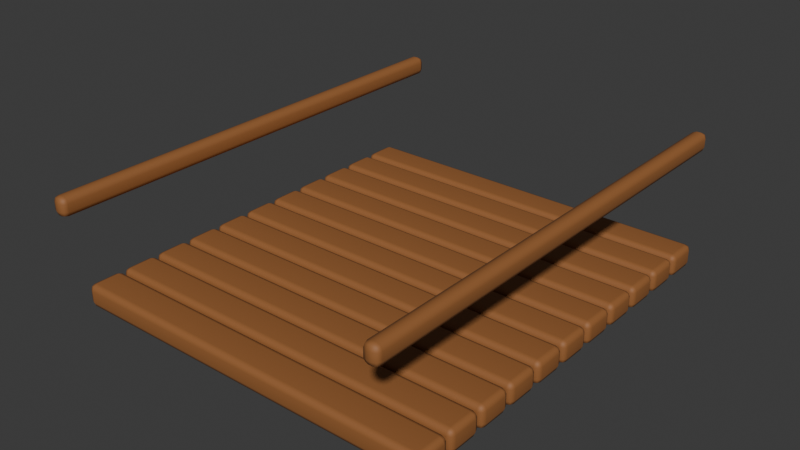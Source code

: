 # Source: BSC-21.blend  (saved by Blender 4.3.34; exported with 4.5.12 LTS)
import bpy
from mathutils import Matrix  # noqa: F401  (used for matrix-valued properties, if any)

bpy.ops.wm.read_factory_settings(use_empty=True)
scene = bpy.context.scene
scene.name = 'Scene'

# ---- collections
col_collection = bpy.data.collections.new('Collection'); scene.collection.children.link(col_collection)

# ---- materials (node trees are filled in below, after node groups)
mat_warm_timber = bpy.data.materials.new('warm-timber')
mat_warm_timber.diffuse_color = (0.31, 0.12, 0.035, 1.0)

# ---- material node trees
mat_warm_timber.use_nodes = True; mat_warm_timber.node_tree.nodes.clear()
_N = mat_warm_timber.node_tree.nodes; _L = mat_warm_timber.node_tree.links
n0 = _N.new('ShaderNodeBsdfPrincipled'); n0.name = 'Principled BSDF'; n0.location = (10, 300)
n0.inputs[0].default_value = (0.31, 0.12, 0.035, 1.0)
n0.inputs[2].default_value = 0.65
n1 = _N.new('ShaderNodeOutputMaterial'); n1.name = 'Material Output'; n1.location = (300, 300)
_L.new(n0.outputs[0], n1.inputs[0])
n1.is_active_output = True

# ---- world
world_world = bpy.data.worlds.new('World'); scene.world = world_world
world_world.use_nodes = True; world_world.node_tree.nodes.clear()
_N = world_world.node_tree.nodes; _L = world_world.node_tree.links
n0 = _N.new('ShaderNodeOutputWorld'); n0.name = 'World Output'; n0.location = (300, 300)
n1 = _N.new('ShaderNodeBackground'); n1.name = 'Background'; n1.location = (10, 300)
n1.inputs[0].default_value = (0.05088, 0.05088, 0.05088, 1.0)
_L.new(n1.outputs[0], n0.inputs[0])
n0.is_active_output = True
world_world.color = (0.05088, 0.05088, 0.05088)
world_world.sun_shadow_jitter_overblur = 0.0

# ---- meshes
me_cube_665 = bpy.data.meshes.new('Cube.665')
me_cube_665.from_pydata([(-1.0, -0.0925, -0.06), (-1.0, -0.0925, 0.06), (-1.0, 0.0925, -0.06), (-1.0, 0.0925, 0.06), (1.0, -0.0925, -0.06), (1.0, -0.0925, 0.06), (1.0, 0.0925, -0.06), (1.0, 0.0925, 0.06)], [], [(0, 1, 3, 2), (2, 3, 7, 6), (6, 7, 5, 4), (4, 5, 1, 0), (2, 6, 4, 0), (7, 3, 1, 5)])
_uv = me_cube_665.uv_layers.new(name='UVMap')
_uv.uv.foreach_set('vector', [0.375, 0.0, 0.625, 0.0, 0.625, 0.25, 0.375, 0.25, 0.375, 0.25, 0.625, 0.25, 0.625, 0.5, 0.375, 0.5, 0.375, 0.5, 0.625, 0.5, 0.625, 0.75, 0.375, 0.75, 0.375, 0.75, 0.625, 0.75, 0.625, 1.0, 0.375, 1.0, 0.125, 0.5, 0.375, 0.5, 0.375, 0.75, 0.125, 0.75, 0.625, 0.5, 0.875, 0.5, 0.875, 0.75, 0.625, 0.75])
me_cube_665.materials.append(mat_warm_timber)
me_cube_665.update()
me_cube_666 = bpy.data.meshes.new('Cube.666')
me_cube_666.from_pydata([(-1.0, -0.0925, -0.06), (-1.0, -0.0925, 0.06), (-1.0, 0.0925, -0.06), (-1.0, 0.0925, 0.06), (1.0, -0.0925, -0.06), (1.0, -0.0925, 0.06), (1.0, 0.0925, -0.06), (1.0, 0.0925, 0.06)], [], [(0, 1, 3, 2), (2, 3, 7, 6), (6, 7, 5, 4), (4, 5, 1, 0), (2, 6, 4, 0), (7, 3, 1, 5)])
_uv = me_cube_666.uv_layers.new(name='UVMap')
_uv.uv.foreach_set('vector', [0.375, 0.0, 0.625, 0.0, 0.625, 0.25, 0.375, 0.25, 0.375, 0.25, 0.625, 0.25, 0.625, 0.5, 0.375, 0.5, 0.375, 0.5, 0.625, 0.5, 0.625, 0.75, 0.375, 0.75, 0.375, 0.75, 0.625, 0.75, 0.625, 1.0, 0.375, 1.0, 0.125, 0.5, 0.375, 0.5, 0.375, 0.75, 0.125, 0.75, 0.625, 0.5, 0.875, 0.5, 0.875, 0.75, 0.625, 0.75])
me_cube_666.materials.append(mat_warm_timber)
me_cube_666.update()
me_cube_667 = bpy.data.meshes.new('Cube.667')
me_cube_667.from_pydata([(-1.0, -0.0925, -0.06), (-1.0, -0.0925, 0.06), (-1.0, 0.0925, -0.06), (-1.0, 0.0925, 0.06), (1.0, -0.0925, -0.06), (1.0, -0.0925, 0.06), (1.0, 0.0925, -0.06), (1.0, 0.0925, 0.06)], [], [(0, 1, 3, 2), (2, 3, 7, 6), (6, 7, 5, 4), (4, 5, 1, 0), (2, 6, 4, 0), (7, 3, 1, 5)])
_uv = me_cube_667.uv_layers.new(name='UVMap')
_uv.uv.foreach_set('vector', [0.375, 0.0, 0.625, 0.0, 0.625, 0.25, 0.375, 0.25, 0.375, 0.25, 0.625, 0.25, 0.625, 0.5, 0.375, 0.5, 0.375, 0.5, 0.625, 0.5, 0.625, 0.75, 0.375, 0.75, 0.375, 0.75, 0.625, 0.75, 0.625, 1.0, 0.375, 1.0, 0.125, 0.5, 0.375, 0.5, 0.375, 0.75, 0.125, 0.75, 0.625, 0.5, 0.875, 0.5, 0.875, 0.75, 0.625, 0.75])
me_cube_667.materials.append(mat_warm_timber)
me_cube_667.update()
me_cube_668 = bpy.data.meshes.new('Cube.668')
me_cube_668.from_pydata([(-1.0, -0.0925, -0.06), (-1.0, -0.0925, 0.06), (-1.0, 0.0925, -0.06), (-1.0, 0.0925, 0.06), (1.0, -0.0925, -0.06), (1.0, -0.0925, 0.06), (1.0, 0.0925, -0.06), (1.0, 0.0925, 0.06)], [], [(0, 1, 3, 2), (2, 3, 7, 6), (6, 7, 5, 4), (4, 5, 1, 0), (2, 6, 4, 0), (7, 3, 1, 5)])
_uv = me_cube_668.uv_layers.new(name='UVMap')
_uv.uv.foreach_set('vector', [0.375, 0.0, 0.625, 0.0, 0.625, 0.25, 0.375, 0.25, 0.375, 0.25, 0.625, 0.25, 0.625, 0.5, 0.375, 0.5, 0.375, 0.5, 0.625, 0.5, 0.625, 0.75, 0.375, 0.75, 0.375, 0.75, 0.625, 0.75, 0.625, 1.0, 0.375, 1.0, 0.125, 0.5, 0.375, 0.5, 0.375, 0.75, 0.125, 0.75, 0.625, 0.5, 0.875, 0.5, 0.875, 0.75, 0.625, 0.75])
me_cube_668.materials.append(mat_warm_timber)
me_cube_668.update()
me_cube_669 = bpy.data.meshes.new('Cube.669')
me_cube_669.from_pydata([(-1.0, -0.0925, -0.06), (-1.0, -0.0925, 0.06), (-1.0, 0.0925, -0.06), (-1.0, 0.0925, 0.06), (1.0, -0.0925, -0.06), (1.0, -0.0925, 0.06), (1.0, 0.0925, -0.06), (1.0, 0.0925, 0.06)], [], [(0, 1, 3, 2), (2, 3, 7, 6), (6, 7, 5, 4), (4, 5, 1, 0), (2, 6, 4, 0), (7, 3, 1, 5)])
_uv = me_cube_669.uv_layers.new(name='UVMap')
_uv.uv.foreach_set('vector', [0.375, 0.0, 0.625, 0.0, 0.625, 0.25, 0.375, 0.25, 0.375, 0.25, 0.625, 0.25, 0.625, 0.5, 0.375, 0.5, 0.375, 0.5, 0.625, 0.5, 0.625, 0.75, 0.375, 0.75, 0.375, 0.75, 0.625, 0.75, 0.625, 1.0, 0.375, 1.0, 0.125, 0.5, 0.375, 0.5, 0.375, 0.75, 0.125, 0.75, 0.625, 0.5, 0.875, 0.5, 0.875, 0.75, 0.625, 0.75])
me_cube_669.materials.append(mat_warm_timber)
me_cube_669.update()
me_cube_670 = bpy.data.meshes.new('Cube.670')
me_cube_670.from_pydata([(-1.0, -0.0925, -0.06), (-1.0, -0.0925, 0.06), (-1.0, 0.0925, -0.06), (-1.0, 0.0925, 0.06), (1.0, -0.0925, -0.06), (1.0, -0.0925, 0.06), (1.0, 0.0925, -0.06), (1.0, 0.0925, 0.06)], [], [(0, 1, 3, 2), (2, 3, 7, 6), (6, 7, 5, 4), (4, 5, 1, 0), (2, 6, 4, 0), (7, 3, 1, 5)])
_uv = me_cube_670.uv_layers.new(name='UVMap')
_uv.uv.foreach_set('vector', [0.375, 0.0, 0.625, 0.0, 0.625, 0.25, 0.375, 0.25, 0.375, 0.25, 0.625, 0.25, 0.625, 0.5, 0.375, 0.5, 0.375, 0.5, 0.625, 0.5, 0.625, 0.75, 0.375, 0.75, 0.375, 0.75, 0.625, 0.75, 0.625, 1.0, 0.375, 1.0, 0.125, 0.5, 0.375, 0.5, 0.375, 0.75, 0.125, 0.75, 0.625, 0.5, 0.875, 0.5, 0.875, 0.75, 0.625, 0.75])
me_cube_670.materials.append(mat_warm_timber)
me_cube_670.update()
me_cube_671 = bpy.data.meshes.new('Cube.671')
me_cube_671.from_pydata([(-1.0, -0.0925, -0.06), (-1.0, -0.0925, 0.06), (-1.0, 0.0925, -0.06), (-1.0, 0.0925, 0.06), (1.0, -0.0925, -0.06), (1.0, -0.0925, 0.06), (1.0, 0.0925, -0.06), (1.0, 0.0925, 0.06)], [], [(0, 1, 3, 2), (2, 3, 7, 6), (6, 7, 5, 4), (4, 5, 1, 0), (2, 6, 4, 0), (7, 3, 1, 5)])
_uv = me_cube_671.uv_layers.new(name='UVMap')
_uv.uv.foreach_set('vector', [0.375, 0.0, 0.625, 0.0, 0.625, 0.25, 0.375, 0.25, 0.375, 0.25, 0.625, 0.25, 0.625, 0.5, 0.375, 0.5, 0.375, 0.5, 0.625, 0.5, 0.625, 0.75, 0.375, 0.75, 0.375, 0.75, 0.625, 0.75, 0.625, 1.0, 0.375, 1.0, 0.125, 0.5, 0.375, 0.5, 0.375, 0.75, 0.125, 0.75, 0.625, 0.5, 0.875, 0.5, 0.875, 0.75, 0.625, 0.75])
me_cube_671.materials.append(mat_warm_timber)
me_cube_671.update()
me_cube_672 = bpy.data.meshes.new('Cube.672')
me_cube_672.from_pydata([(-1.0, -0.0925, -0.06), (-1.0, -0.0925, 0.06), (-1.0, 0.0925, -0.06), (-1.0, 0.0925, 0.06), (1.0, -0.0925, -0.06), (1.0, -0.0925, 0.06), (1.0, 0.0925, -0.06), (1.0, 0.0925, 0.06)], [], [(0, 1, 3, 2), (2, 3, 7, 6), (6, 7, 5, 4), (4, 5, 1, 0), (2, 6, 4, 0), (7, 3, 1, 5)])
_uv = me_cube_672.uv_layers.new(name='UVMap')
_uv.uv.foreach_set('vector', [0.375, 0.0, 0.625, 0.0, 0.625, 0.25, 0.375, 0.25, 0.375, 0.25, 0.625, 0.25, 0.625, 0.5, 0.375, 0.5, 0.375, 0.5, 0.625, 0.5, 0.625, 0.75, 0.375, 0.75, 0.375, 0.75, 0.625, 0.75, 0.625, 1.0, 0.375, 1.0, 0.125, 0.5, 0.375, 0.5, 0.375, 0.75, 0.125, 0.75, 0.625, 0.5, 0.875, 0.5, 0.875, 0.75, 0.625, 0.75])
me_cube_672.materials.append(mat_warm_timber)
me_cube_672.update()
me_cube_673 = bpy.data.meshes.new('Cube.673')
me_cube_673.from_pydata([(-1.0, -0.0925, -0.06), (-1.0, -0.0925, 0.06), (-1.0, 0.0925, -0.06), (-1.0, 0.0925, 0.06), (1.0, -0.0925, -0.06), (1.0, -0.0925, 0.06), (1.0, 0.0925, -0.06), (1.0, 0.0925, 0.06)], [], [(0, 1, 3, 2), (2, 3, 7, 6), (6, 7, 5, 4), (4, 5, 1, 0), (2, 6, 4, 0), (7, 3, 1, 5)])
_uv = me_cube_673.uv_layers.new(name='UVMap')
_uv.uv.foreach_set('vector', [0.375, 0.0, 0.625, 0.0, 0.625, 0.25, 0.375, 0.25, 0.375, 0.25, 0.625, 0.25, 0.625, 0.5, 0.375, 0.5, 0.375, 0.5, 0.625, 0.5, 0.625, 0.75, 0.375, 0.75, 0.375, 0.75, 0.625, 0.75, 0.625, 1.0, 0.375, 1.0, 0.125, 0.5, 0.375, 0.5, 0.375, 0.75, 0.125, 0.75, 0.625, 0.5, 0.875, 0.5, 0.875, 0.75, 0.625, 0.75])
me_cube_673.materials.append(mat_warm_timber)
me_cube_673.update()
me_cube_674 = bpy.data.meshes.new('Cube.674')
me_cube_674.from_pydata([(-1.0, -0.0925, -0.06), (-1.0, -0.0925, 0.06), (-1.0, 0.0925, -0.06), (-1.0, 0.0925, 0.06), (1.0, -0.0925, -0.06), (1.0, -0.0925, 0.06), (1.0, 0.0925, -0.06), (1.0, 0.0925, 0.06)], [], [(0, 1, 3, 2), (2, 3, 7, 6), (6, 7, 5, 4), (4, 5, 1, 0), (2, 6, 4, 0), (7, 3, 1, 5)])
_uv = me_cube_674.uv_layers.new(name='UVMap')
_uv.uv.foreach_set('vector', [0.375, 0.0, 0.625, 0.0, 0.625, 0.25, 0.375, 0.25, 0.375, 0.25, 0.625, 0.25, 0.625, 0.5, 0.375, 0.5, 0.375, 0.5, 0.625, 0.5, 0.625, 0.75, 0.375, 0.75, 0.375, 0.75, 0.625, 0.75, 0.625, 1.0, 0.375, 1.0, 0.125, 0.5, 0.375, 0.5, 0.375, 0.75, 0.125, 0.75, 0.625, 0.5, 0.875, 0.5, 0.875, 0.75, 0.625, 0.75])
me_cube_674.materials.append(mat_warm_timber)
me_cube_674.update()
me_cube_675 = bpy.data.meshes.new('Cube.675')
me_cube_675.from_pydata([(-1.0, -0.0925, -0.06), (-1.0, -0.0925, 0.06), (-1.0, 0.0925, -0.06), (-1.0, 0.0925, 0.06), (1.0, -0.0925, -0.06), (1.0, -0.0925, 0.06), (1.0, 0.0925, -0.06), (1.0, 0.0925, 0.06)], [], [(0, 1, 3, 2), (2, 3, 7, 6), (6, 7, 5, 4), (4, 5, 1, 0), (2, 6, 4, 0), (7, 3, 1, 5)])
_uv = me_cube_675.uv_layers.new(name='UVMap')
_uv.uv.foreach_set('vector', [0.375, 0.0, 0.625, 0.0, 0.625, 0.25, 0.375, 0.25, 0.375, 0.25, 0.625, 0.25, 0.625, 0.5, 0.375, 0.5, 0.375, 0.5, 0.625, 0.5, 0.625, 0.75, 0.375, 0.75, 0.375, 0.75, 0.625, 0.75, 0.625, 1.0, 0.375, 1.0, 0.125, 0.5, 0.375, 0.5, 0.375, 0.75, 0.125, 0.75, 0.625, 0.5, 0.875, 0.5, 0.875, 0.75, 0.625, 0.75])
me_cube_675.materials.append(mat_warm_timber)
me_cube_675.update()
me_cube_676 = bpy.data.meshes.new('Cube.676')
me_cube_676.from_pydata([(-0.04, -1.25, -0.05), (-0.04, -1.25, 0.05), (-0.04, 1.25, -0.05), (-0.04, 1.25, 0.05), (0.04, -1.25, -0.05), (0.04, -1.25, 0.05), (0.04, 1.25, -0.05), (0.04, 1.25, 0.05)], [], [(0, 1, 3, 2), (2, 3, 7, 6), (6, 7, 5, 4), (4, 5, 1, 0), (2, 6, 4, 0), (7, 3, 1, 5)])
_uv = me_cube_676.uv_layers.new(name='UVMap')
_uv.uv.foreach_set('vector', [0.375, 0.0, 0.625, 0.0, 0.625, 0.25, 0.375, 0.25, 0.375, 0.25, 0.625, 0.25, 0.625, 0.5, 0.375, 0.5, 0.375, 0.5, 0.625, 0.5, 0.625, 0.75, 0.375, 0.75, 0.375, 0.75, 0.625, 0.75, 0.625, 1.0, 0.375, 1.0, 0.125, 0.5, 0.375, 0.5, 0.375, 0.75, 0.125, 0.75, 0.625, 0.5, 0.875, 0.5, 0.875, 0.75, 0.625, 0.75])
me_cube_676.materials.append(mat_warm_timber)
me_cube_676.update()
me_cube_677 = bpy.data.meshes.new('Cube.677')
me_cube_677.from_pydata([(-0.04, -1.25, -0.05), (-0.04, -1.25, 0.05), (-0.04, 1.25, -0.05), (-0.04, 1.25, 0.05), (0.04, -1.25, -0.05), (0.04, -1.25, 0.05), (0.04, 1.25, -0.05), (0.04, 1.25, 0.05)], [], [(0, 1, 3, 2), (2, 3, 7, 6), (6, 7, 5, 4), (4, 5, 1, 0), (2, 6, 4, 0), (7, 3, 1, 5)])
_uv = me_cube_677.uv_layers.new(name='UVMap')
_uv.uv.foreach_set('vector', [0.375, 0.0, 0.625, 0.0, 0.625, 0.25, 0.375, 0.25, 0.375, 0.25, 0.625, 0.25, 0.625, 0.5, 0.375, 0.5, 0.375, 0.5, 0.625, 0.5, 0.625, 0.75, 0.375, 0.75, 0.375, 0.75, 0.625, 0.75, 0.625, 1.0, 0.375, 1.0, 0.125, 0.5, 0.375, 0.5, 0.375, 0.75, 0.125, 0.75, 0.625, 0.5, 0.875, 0.5, 0.875, 0.75, 0.625, 0.75])
me_cube_677.materials.append(mat_warm_timber)
me_cube_677.update()

# ---- objects
ob_bridge_plank = bpy.data.objects.new('bridge plank', me_cube_665)
ob_bridge_plank_001 = bpy.data.objects.new('bridge plank.001', me_cube_666)
ob_bridge_plank_002 = bpy.data.objects.new('bridge plank.002', me_cube_667)
ob_bridge_plank_003 = bpy.data.objects.new('bridge plank.003', me_cube_668)
ob_bridge_plank_004 = bpy.data.objects.new('bridge plank.004', me_cube_669)
ob_bridge_plank_005 = bpy.data.objects.new('bridge plank.005', me_cube_670)
ob_bridge_plank_006 = bpy.data.objects.new('bridge plank.006', me_cube_671)
ob_bridge_plank_007 = bpy.data.objects.new('bridge plank.007', me_cube_672)
ob_bridge_plank_008 = bpy.data.objects.new('bridge plank.008', me_cube_673)
ob_bridge_plank_009 = bpy.data.objects.new('bridge plank.009', me_cube_674)
ob_bridge_plank_010 = bpy.data.objects.new('bridge plank.010', me_cube_675)
ob_handrail = bpy.data.objects.new('handrail', me_cube_676)
ob_handrail_001 = bpy.data.objects.new('handrail.001', me_cube_677)

# ---- transforms, parenting, visibility, modifiers, constraints
ob_bridge_plank.location = (0.0, -1.0, 0.25)
_m = ob_bridge_plank.modifiers.new('soft manufactured edges', 'BEVEL')
_m.width = 0.03
_m.width_pct = 0.03
_m.segments = 2
_m = ob_bridge_plank.modifiers.new('weighted normals', 'WEIGHTED_NORMAL')
ob_bridge_plank_001.location = (0.0, -0.8, 0.25)
_m = ob_bridge_plank_001.modifiers.new('soft manufactured edges', 'BEVEL')
_m.width = 0.03
_m.width_pct = 0.03
_m.segments = 2
_m = ob_bridge_plank_001.modifiers.new('weighted normals', 'WEIGHTED_NORMAL')
ob_bridge_plank_002.location = (0.0, -0.6, 0.25)
_m = ob_bridge_plank_002.modifiers.new('soft manufactured edges', 'BEVEL')
_m.width = 0.03
_m.width_pct = 0.03
_m.segments = 2
_m = ob_bridge_plank_002.modifiers.new('weighted normals', 'WEIGHTED_NORMAL')
ob_bridge_plank_003.location = (0.0, -0.4, 0.25)
_m = ob_bridge_plank_003.modifiers.new('soft manufactured edges', 'BEVEL')
_m.width = 0.03
_m.width_pct = 0.03
_m.segments = 2
_m = ob_bridge_plank_003.modifiers.new('weighted normals', 'WEIGHTED_NORMAL')
ob_bridge_plank_004.location = (0.0, -0.2, 0.25)
_m = ob_bridge_plank_004.modifiers.new('soft manufactured edges', 'BEVEL')
_m.width = 0.03
_m.width_pct = 0.03
_m.segments = 2
_m = ob_bridge_plank_004.modifiers.new('weighted normals', 'WEIGHTED_NORMAL')
ob_bridge_plank_005.location = (0.0, 0.0, 0.25)
_m = ob_bridge_plank_005.modifiers.new('soft manufactured edges', 'BEVEL')
_m.width = 0.03
_m.width_pct = 0.03
_m.segments = 2
_m = ob_bridge_plank_005.modifiers.new('weighted normals', 'WEIGHTED_NORMAL')
ob_bridge_plank_006.location = (0.0, 0.2, 0.25)
_m = ob_bridge_plank_006.modifiers.new('soft manufactured edges', 'BEVEL')
_m.width = 0.03
_m.width_pct = 0.03
_m.segments = 2
_m = ob_bridge_plank_006.modifiers.new('weighted normals', 'WEIGHTED_NORMAL')
ob_bridge_plank_007.location = (0.0, 0.4, 0.25)
_m = ob_bridge_plank_007.modifiers.new('soft manufactured edges', 'BEVEL')
_m.width = 0.03
_m.width_pct = 0.03
_m.segments = 2
_m = ob_bridge_plank_007.modifiers.new('weighted normals', 'WEIGHTED_NORMAL')
ob_bridge_plank_008.location = (0.0, 0.6, 0.25)
_m = ob_bridge_plank_008.modifiers.new('soft manufactured edges', 'BEVEL')
_m.width = 0.03
_m.width_pct = 0.03
_m.segments = 2
_m = ob_bridge_plank_008.modifiers.new('weighted normals', 'WEIGHTED_NORMAL')
ob_bridge_plank_009.location = (0.0, 0.8, 0.25)
_m = ob_bridge_plank_009.modifiers.new('soft manufactured edges', 'BEVEL')
_m.width = 0.03
_m.width_pct = 0.03
_m.segments = 2
_m = ob_bridge_plank_009.modifiers.new('weighted normals', 'WEIGHTED_NORMAL')
ob_bridge_plank_010.location = (0.0, 1.0, 0.25)
_m = ob_bridge_plank_010.modifiers.new('soft manufactured edges', 'BEVEL')
_m.width = 0.03
_m.width_pct = 0.03
_m.segments = 2
_m = ob_bridge_plank_010.modifiers.new('weighted normals', 'WEIGHTED_NORMAL')
ob_handrail.location = (-0.9, 0.0, 0.8)
_m = ob_handrail.modifiers.new('soft manufactured edges', 'BEVEL')
_m.width = 0.03
_m.width_pct = 0.03
_m.segments = 2
_m = ob_handrail.modifiers.new('weighted normals', 'WEIGHTED_NORMAL')
ob_handrail_001.location = (0.9, 0.0, 0.8)
_m = ob_handrail_001.modifiers.new('soft manufactured edges', 'BEVEL')
_m.width = 0.03
_m.width_pct = 0.03
_m.segments = 2
_m = ob_handrail_001.modifiers.new('weighted normals', 'WEIGHTED_NORMAL')

# ---- collection membership
col_collection.objects.link(ob_bridge_plank)
col_collection.objects.link(ob_bridge_plank_001)
col_collection.objects.link(ob_bridge_plank_002)
col_collection.objects.link(ob_bridge_plank_003)
col_collection.objects.link(ob_bridge_plank_004)
col_collection.objects.link(ob_bridge_plank_005)
col_collection.objects.link(ob_bridge_plank_006)
col_collection.objects.link(ob_bridge_plank_007)
col_collection.objects.link(ob_bridge_plank_008)
col_collection.objects.link(ob_bridge_plank_009)
col_collection.objects.link(ob_bridge_plank_010)
col_collection.objects.link(ob_handrail)
col_collection.objects.link(ob_handrail_001)

# ---- scene / render settings (as saved in the file)
scene.frame_start = 1; scene.frame_end = 120; scene.frame_set(1)
scene.render.engine = 'BLENDER_EEVEE_NEXT'
bpy.context.view_layer.update()

# ---- added for rendering (the .blend has no active camera and no usable light): camera, sun
cam_auto = bpy.data.cameras.new('AutoCamera')
cam_auto.lens = 50.0
cam_auto.sensor_width = 36.0
cam_auto.clip_end = 1000.0
ob_auto_camera = bpy.data.objects.new('AutoCamera', cam_auto)
scene.collection.objects.link(ob_auto_camera)
ob_auto_camera.location = (3.02445, -3.62934, 2.93956)
ob_auto_camera.rotation_euler = (1.09748, -7.21219e-08, 0.694738)
scene.camera = ob_auto_camera
light_auto_sun = bpy.data.lights.new('AutoSun', 'SUN')
light_auto_sun.energy = 3.0
light_auto_sun.angle = 0.0523599
ob_auto_sun = bpy.data.objects.new('AutoSun', light_auto_sun)
scene.collection.objects.link(ob_auto_sun)
ob_auto_sun.rotation_euler = (0.872665, 0.174533, 0.523599)
bpy.context.view_layer.update()
